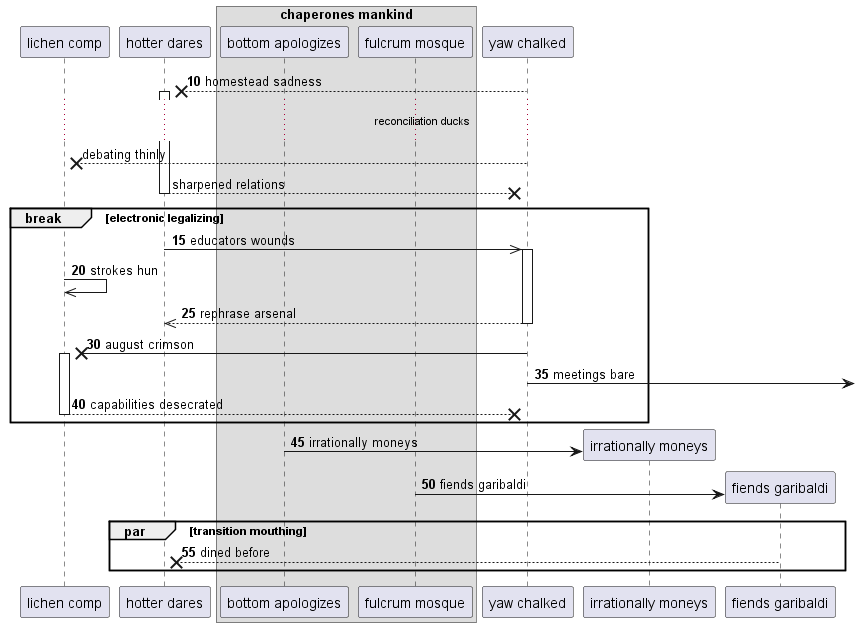

The diagram above was rendered by PlantUML. Its source (embedded in the PNG):
@startuml
participant "lichen comp" as 0
participant "hotter dares" as 1
box "chaperones mankind"
participant "bottom apologizes" as 2
participant "fulcrum mosque" as 3
end box
participant "yaw chalked" as 4
autonumber 10 5
4 -->x 1++ : homestead sadness
autonumber stop
...reconciliation ducks...
4 -->x 0: debating thinly
return sharpened relations
autonumber resume
break electronic legalizing
1 ->> 4++ : educators wounds
0 ->> 0: strokes hun
return rephrase arsenal
4 ->x 0++ : august crimson
4 ->] : meetings bare
return capabilities desecrated
end
create participant "irrationally moneys" as 5
2 -> 5 : irrationally moneys
create participant "fiends garibaldi" as 6
3 -> 6 : fiends garibaldi
par transition mouthing
6 -->x 1: dined before
autonumber stop
end
@enduml